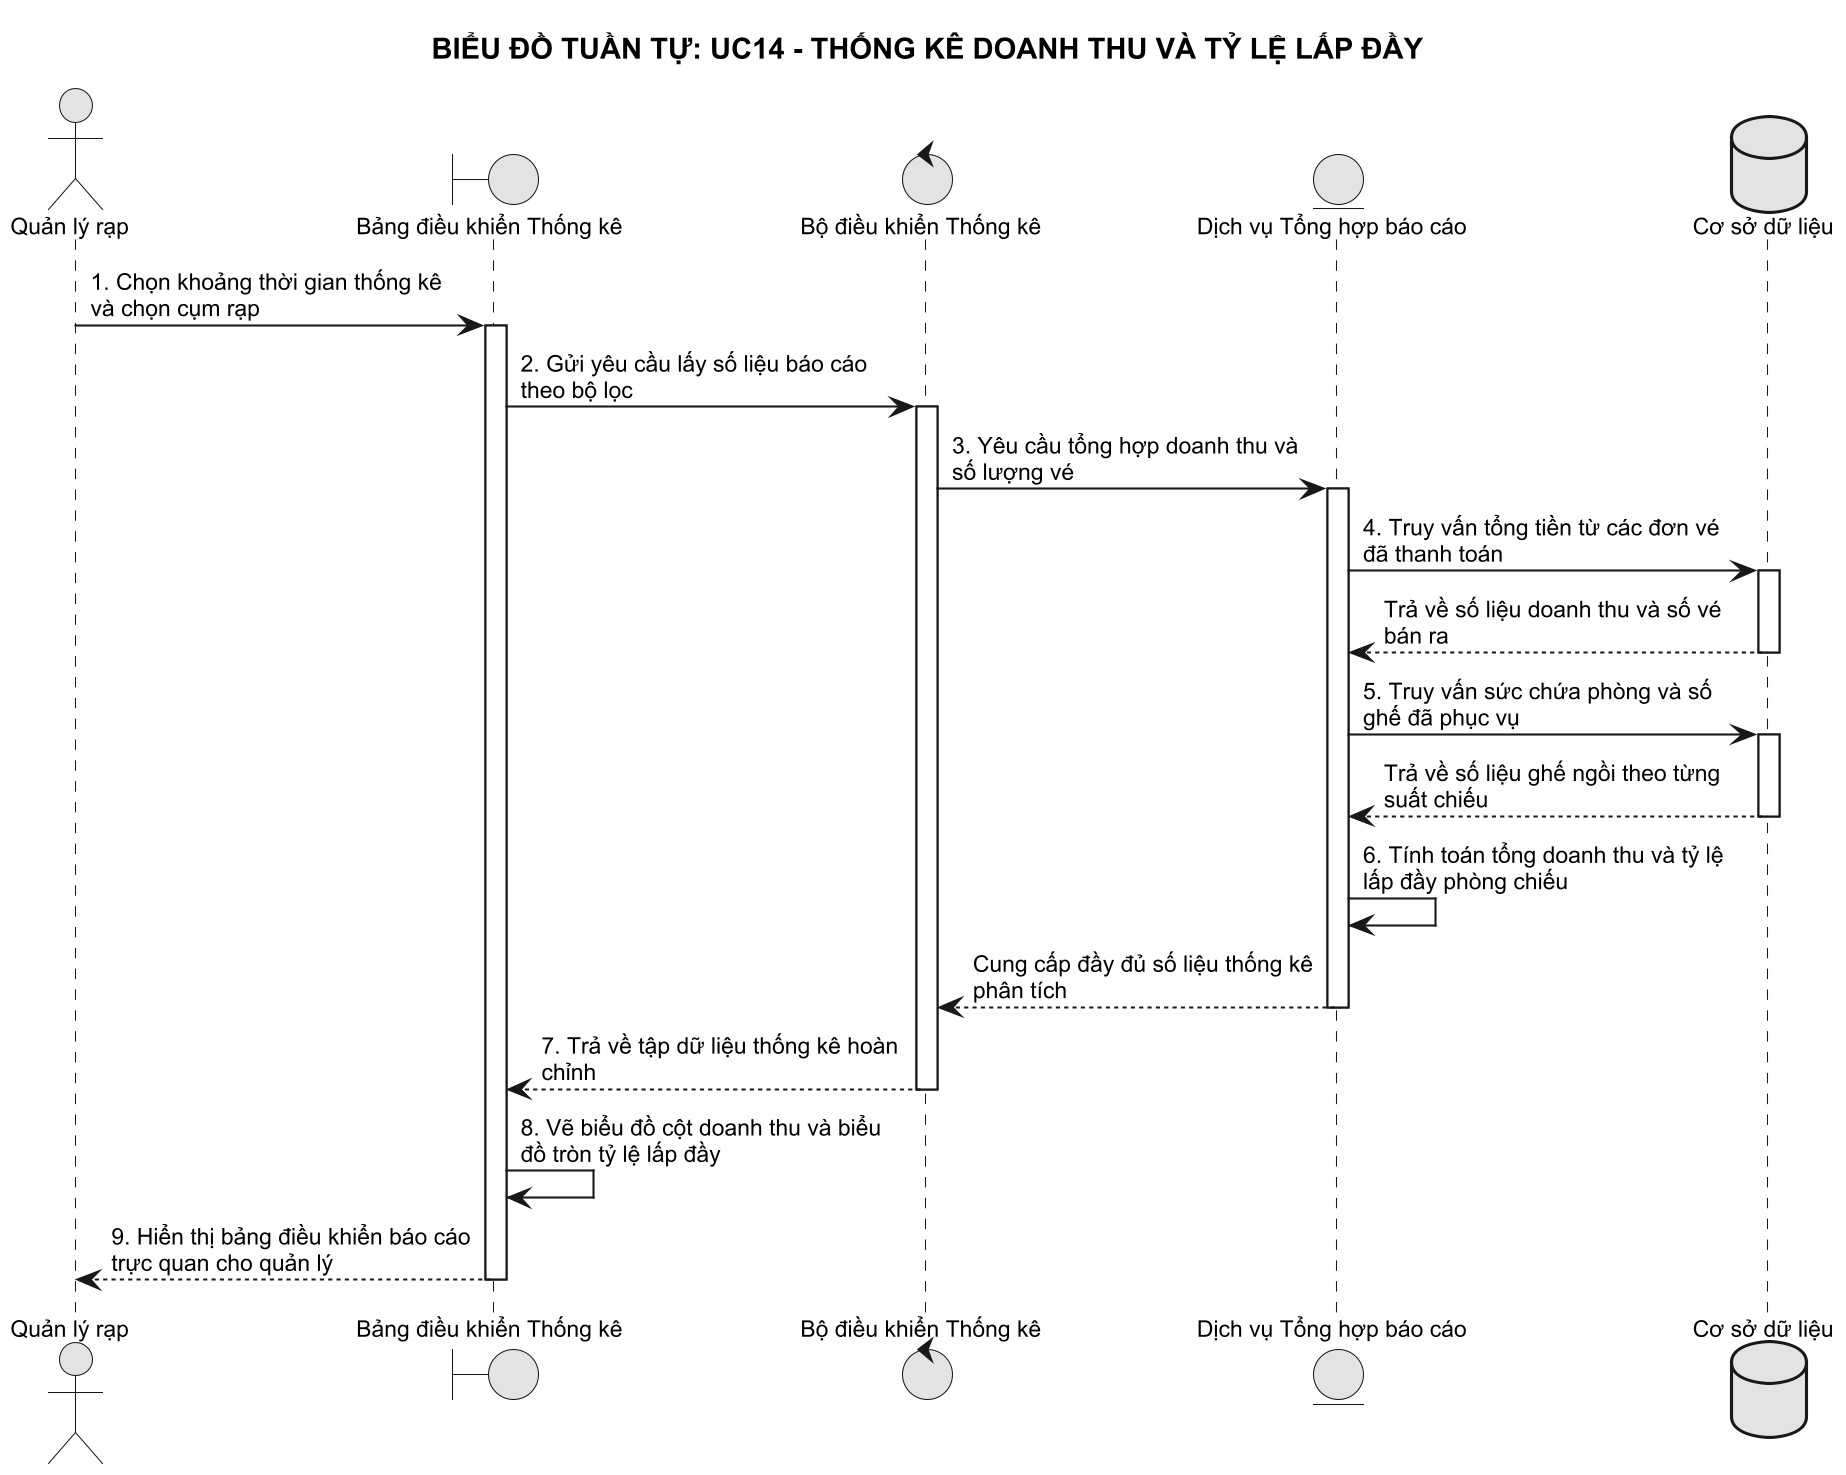

The diagram above was rendered by PlantUML. Its source (embedded in the PNG):
@startuml
!pragma max_image_size 8192
skinparam monochrome true
skinparam shadowing false
skinparam defaultFontName Arial
skinparam defaultFontSize 11
skinparam maxMessageSize 180
skinparam dpi 200

title BIỂU ĐỒ TUẦN TỰ: UC14 - THỐNG KÊ DOANH THU VÀ TỶ LỆ LẤP ĐẦY

actor "Quản lý rạp" as Manager
boundary "Bảng điều khiển Thống kê" as UI_Dash
control "Bộ điều khiển Thống kê" as Ctrl
entity "Dịch vụ Tổng hợp báo cáo" as ServiceReport
database "Cơ sở dữ liệu" as DB

Manager -> UI_Dash: 1. Chọn khoảng thời gian thống kê và chọn cụm rạp
activate UI_Dash

UI_Dash -> Ctrl: 2. Gửi yêu cầu lấy số liệu báo cáo theo bộ lọc
activate Ctrl

Ctrl -> ServiceReport: 3. Yêu cầu tổng hợp doanh thu và số lượng vé
activate ServiceReport

ServiceReport -> DB: 4. Truy vấn tổng tiền từ các đơn vé đã thanh toán
activate DB
DB --> ServiceReport: Trả về số liệu doanh thu và số vé bán ra
deactivate DB

ServiceReport -> DB: 5. Truy vấn sức chứa phòng và số ghế đã phục vụ
activate DB
DB --> ServiceReport: Trả về số liệu ghế ngồi theo từng suất chiếu
deactivate DB

ServiceReport -> ServiceReport: 6. Tính toán tổng doanh thu và tỷ lệ lấp đầy phòng chiếu
ServiceReport --> Ctrl: Cung cấp đầy đủ số liệu thống kê phân tích
deactivate ServiceReport

Ctrl --> UI_Dash: 7. Trả về tập dữ liệu thống kê hoàn chỉnh
deactivate Ctrl

UI_Dash -> UI_Dash: 8. Vẽ biểu đồ cột doanh thu và biểu đồ tròn tỷ lệ lấp đầy
UI_Dash --> Manager: 9. Hiển thị bảng điều khiển báo cáo trực quan cho quản lý
deactivate UI_Dash
@enduml